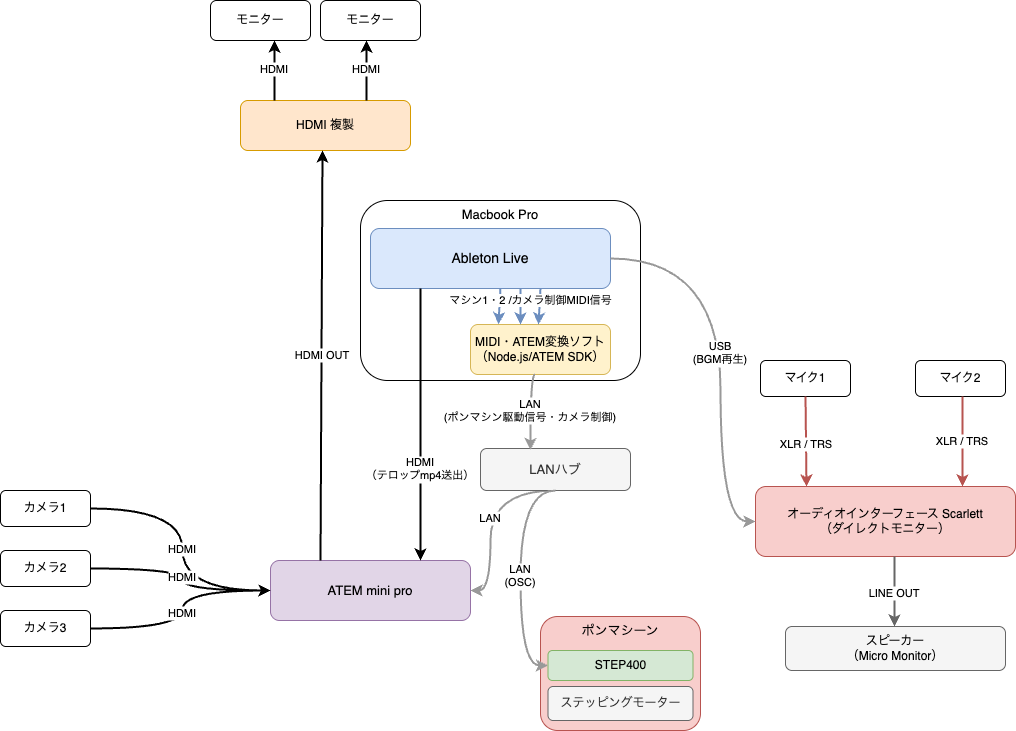

The diagram above was exported from draw.io. Its source (the exported page's mxGraphModel, read from the mxfile embedded in the PNG):
<mxGraphModel dx="1996" dy="2252" grid="1" gridSize="10" guides="1" tooltips="1" connect="1" arrows="1" fold="1" page="1" pageScale="1" pageWidth="827" pageHeight="1169" math="0" shadow="0">
  <root>
    <mxCell id="0" />
    <mxCell id="1" parent="0" />
    <mxCell id="2" value="Macbook Pro" style="rounded=1;whiteSpace=wrap;html=1;fillColor=#ffffff;strokeColor=#000000;fontSize=13;align=center;verticalAlign=top;horizontal=1;" vertex="1" parent="1">
      <mxGeometry x="830" y="440" width="280" height="180" as="geometry" />
    </mxCell>
    <mxCell id="3" value="Ableton Live" style="rounded=1;whiteSpace=wrap;html=1;fillColor=#dae8fc;strokeColor=#6c8ebf;fontSize=14;" vertex="1" parent="1">
      <mxGeometry x="840" y="468" width="240" height="60" as="geometry" />
    </mxCell>
    <mxCell id="4" value="MIDI・ATEM変換ソフト&lt;br&gt;（Node.js/ATEM SDK）" style="rounded=1;whiteSpace=wrap;html=1;fillColor=#fff2cc;strokeColor=#d6b656;fontSize=12;" vertex="1" parent="1">
      <mxGeometry x="940" y="564" width="140" height="50" as="geometry" />
    </mxCell>
    <mxCell id="5" value="オーディオインターフェース Scarlett&#10;（ダイレクトモニター）" style="rounded=1;whiteSpace=wrap;html=1;fillColor=#f8cecc;strokeColor=#b85450;fontSize=12;" vertex="1" parent="1">
      <mxGeometry x="1225" y="726" width="260" height="70" as="geometry" />
    </mxCell>
    <mxCell id="6" value="マイク1" style="rounded=1;whiteSpace=wrap;html=1;fillColor=#ffffff;strokeColor=#000000;fontSize=12;" vertex="1" parent="1">
      <mxGeometry x="1230" y="600" width="90" height="36" as="geometry" />
    </mxCell>
    <mxCell id="7" value="マイク2" style="rounded=1;whiteSpace=wrap;html=1;fillColor=#ffffff;strokeColor=#000000;fontSize=12;" vertex="1" parent="1">
      <mxGeometry x="1385" y="600" width="90" height="36" as="geometry" />
    </mxCell>
    <mxCell id="8" value="スピーカー&lt;br&gt;（Micro Monitor）" style="rounded=1;whiteSpace=wrap;html=1;fillColor=#f5f5f5;strokeColor=#666666;fontSize=12;" vertex="1" parent="1">
      <mxGeometry x="1255" y="866" width="220" height="44" as="geometry" />
    </mxCell>
    <mxCell id="9" value="ATEM mini pro" style="rounded=1;whiteSpace=wrap;html=1;fillColor=#e1d5e7;strokeColor=#9673a6;fontSize=13;" vertex="1" parent="1">
      <mxGeometry x="740" y="800" width="200" height="60" as="geometry" />
    </mxCell>
    <mxCell id="10" value="カメラ1" style="rounded=1;whiteSpace=wrap;html=1;fillColor=#ffffff;strokeColor=#000000;fontSize=12;" vertex="1" parent="1">
      <mxGeometry x="470" y="730" width="90" height="36" as="geometry" />
    </mxCell>
    <mxCell id="11" value="カメラ2" style="rounded=1;whiteSpace=wrap;html=1;fillColor=#ffffff;strokeColor=#000000;fontSize=12;" vertex="1" parent="1">
      <mxGeometry x="470" y="790" width="90" height="36" as="geometry" />
    </mxCell>
    <mxCell id="12" value="カメラ3" style="rounded=1;whiteSpace=wrap;html=1;fillColor=#ffffff;strokeColor=#000000;fontSize=12;" vertex="1" parent="1">
      <mxGeometry x="470" y="850" width="90" height="36" as="geometry" />
    </mxCell>
    <mxCell id="13" value="HDMI 複製" style="rounded=1;whiteSpace=wrap;html=1;fillColor=#ffe6cc;strokeColor=#d79b00;fontSize=12;" vertex="1" parent="1">
      <mxGeometry x="710" y="340" width="170" height="50" as="geometry" />
    </mxCell>
    <mxCell id="14" value="モニター" style="rounded=1;whiteSpace=wrap;html=1;fillColor=#ffffff;strokeColor=#000000;fontSize=12;" vertex="1" parent="1">
      <mxGeometry x="680" y="240" width="100" height="40" as="geometry" />
    </mxCell>
    <mxCell id="15" value="モニター" style="rounded=1;whiteSpace=wrap;html=1;fillColor=#ffffff;strokeColor=#000000;fontSize=12;" vertex="1" parent="1">
      <mxGeometry x="790" y="240" width="100" height="40" as="geometry" />
    </mxCell>
    <mxCell id="16" value="LAN" style="edgeStyle=elbowEdgeStyle;rounded=1;curved=1;endArrow=classic;strokeWidth=2;strokeColor=#999999;fontSize=11;exitX=0.5;exitY=1;exitDx=0;exitDy=0;" edge="1" parent="1" source="32" target="9">
      <mxGeometry x="-0.0007" relative="1" as="geometry">
        <Array as="points">
          <mxPoint x="960" y="780" />
        </Array>
        <mxPoint as="offset" />
      </mxGeometry>
    </mxCell>
    <mxCell id="17" value="HDMI&#10;（テロップmp4送出）" style="edgeStyle=elbowEdgeStyle;rounded=1;curved=1;endArrow=classic;strokeWidth=2;strokeColor=#000000;fontSize=11;" edge="1" parent="1" source="3" target="9">
      <mxGeometry x="0.3382" relative="1" as="geometry">
        <Array as="points">
          <mxPoint x="890" y="680" />
        </Array>
        <mxPoint as="offset" />
      </mxGeometry>
    </mxCell>
    <mxCell id="18" value="HDMI OUT" style="edgeStyle=elbowEdgeStyle;rounded=1;curved=1;endArrow=classic;strokeWidth=2;strokeColor=#000000;fontSize=11;" edge="1" parent="1">
      <mxGeometry relative="1" as="geometry">
        <mxPoint x="790.0000000000001" y="800" as="sourcePoint" />
        <mxPoint x="790.0000000000001" y="390" as="targetPoint" />
      </mxGeometry>
    </mxCell>
    <mxCell id="19" value="HDMI" style="edgeStyle=elbowEdgeStyle;rounded=1;curved=1;endArrow=classic;strokeWidth=2;strokeColor=#000000;fontSize=11;" edge="1" parent="1" source="13" target="14">
      <mxGeometry relative="1" as="geometry" />
    </mxCell>
    <mxCell id="20" value="HDMI" style="edgeStyle=elbowEdgeStyle;rounded=1;curved=1;endArrow=classic;strokeWidth=2;strokeColor=#000000;fontSize=11;" edge="1" parent="1" source="13" target="15">
      <mxGeometry relative="1" as="geometry" />
    </mxCell>
    <mxCell id="21" value="HDMI" style="edgeStyle=elbowEdgeStyle;rounded=1;curved=1;endArrow=classic;strokeWidth=2;strokeColor=#000000;fontSize=11;" edge="1" parent="1" source="10" target="9">
      <mxGeometry relative="1" as="geometry" />
    </mxCell>
    <mxCell id="22" value="HDMI" style="edgeStyle=elbowEdgeStyle;rounded=1;curved=1;endArrow=classic;strokeWidth=2;strokeColor=#000000;fontSize=11;" edge="1" parent="1" source="11" target="9">
      <mxGeometry relative="1" as="geometry" />
    </mxCell>
    <mxCell id="23" value="HDMI" style="edgeStyle=elbowEdgeStyle;rounded=1;curved=1;endArrow=classic;strokeWidth=2;strokeColor=#000000;fontSize=11;" edge="1" parent="1" source="12" target="9">
      <mxGeometry relative="1" as="geometry" />
    </mxCell>
    <mxCell id="24" value="XLR / TRS" style="edgeStyle=elbowEdgeStyle;rounded=1;curved=1;endArrow=classic;strokeWidth=2;strokeColor=#b85450;fontSize=11;" edge="1" parent="1" source="7" target="5">
      <mxGeometry relative="1" as="geometry" />
    </mxCell>
    <mxCell id="25" value="LINE OUT" style="edgeStyle=elbowEdgeStyle;rounded=1;curved=1;endArrow=classic;strokeWidth=2;strokeColor=#666666;fontSize=11;entryX=0.5;entryY=0;entryDx=0;entryDy=0;" edge="1" parent="1" source="5" target="8">
      <mxGeometry relative="1" as="geometry">
        <mxPoint x="1375" y="840" as="targetPoint" />
      </mxGeometry>
    </mxCell>
    <mxCell id="26" value="XLR / TRS" style="edgeStyle=elbowEdgeStyle;rounded=1;curved=1;endArrow=classic;strokeWidth=2;strokeColor=#b85450;fontSize=11;exitX=0.5;exitY=1;exitDx=0;exitDy=0;" edge="1" parent="1" source="6">
      <mxGeometry relative="1" as="geometry">
        <mxPoint x="1275" y="640" as="sourcePoint" />
        <mxPoint x="1275" y="726" as="targetPoint" />
      </mxGeometry>
    </mxCell>
    <mxCell id="27" value="USB&#10;(BGM再生)" style="edgeStyle=elbowEdgeStyle;rounded=1;curved=1;endArrow=classic;strokeWidth=2;strokeColor=#999999;fontSize=11;exitX=1;exitY=0.5;exitDx=0;exitDy=0;entryX=0;entryY=0.5;entryDx=0;entryDy=0;" edge="1" parent="1" source="3" target="5">
      <mxGeometry relative="1" as="geometry">
        <mxPoint x="990" y="585" as="sourcePoint" />
        <mxPoint x="950" y="840" as="targetPoint" />
        <Array as="points">
          <mxPoint x="1190" y="660" />
        </Array>
      </mxGeometry>
    </mxCell>
    <mxCell id="28" style="edgeStyle=elbowEdgeStyle;rounded=1;curved=1;endArrow=classic;strokeWidth=2;strokeColor=#6c8ebf;exitX=0.583;exitY=0.995;exitDx=0;exitDy=0;exitPerimeter=0;entryX=0.214;entryY=-0.005;entryDx=0;entryDy=0;entryPerimeter=0;" edge="1" parent="1" target="4">
      <mxGeometry relative="1" as="geometry">
        <mxPoint x="969.8999999999999" y="527.9999999999999" as="sourcePoint" />
        <mxPoint x="970.11" y="550.3" as="targetPoint" />
      </mxGeometry>
    </mxCell>
    <mxCell id="29" style="edgeStyle=elbowEdgeStyle;rounded=1;curved=1;endArrow=classic;strokeWidth=2;strokeColor=#6c8ebf;exitX=0.834;exitY=1.003;exitDx=0;exitDy=0;exitPerimeter=0;entryX=0.5;entryY=0;entryDx=0;entryDy=0;" edge="1" parent="1" target="4">
      <mxGeometry relative="1" as="geometry">
        <mxPoint x="1009.9399999999999" y="528.1800000000001" as="sourcePoint" />
        <mxPoint x="1009.9" y="550" as="targetPoint" />
      </mxGeometry>
    </mxCell>
    <mxCell id="30" value="" style="edgeStyle=elbowEdgeStyle;rounded=1;curved=1;endArrow=classic;strokeWidth=2;strokeColor=#6c8ebf;elbow=vertical;" edge="1" parent="1" source="3" target="4">
      <mxGeometry x="-0.021" relative="1" as="geometry">
        <Array as="points">
          <mxPoint x="990" y="540" />
        </Array>
        <mxPoint as="offset" />
      </mxGeometry>
    </mxCell>
    <mxCell id="31" value="&lt;span style=&quot;color: rgb(0, 0, 0); font-size: 11px; background-color: rgb(255, 255, 255);&quot;&gt;マシン1・2 /カメラ制御MIDI信号&lt;/span&gt;" style="text;html=1;align=center;verticalAlign=middle;resizable=0;points=[];autosize=1;strokeColor=none;fillColor=none;" vertex="1" parent="1">
      <mxGeometry x="905" y="525" width="190" height="30" as="geometry" />
    </mxCell>
    <mxCell id="32" value="LANハブ" style="rounded=1;whiteSpace=wrap;html=1;fillColor=#f5f5f5;strokeColor=#666666;fontSize=13;fontColor=#333333;" vertex="1" parent="1">
      <mxGeometry x="950" y="688" width="150" height="42" as="geometry" />
    </mxCell>
    <mxCell id="33" value="LAN&#10;(ポンマシン駆動信号・カメラ制御)" style="edgeStyle=elbowEdgeStyle;rounded=1;curved=1;endArrow=classic;strokeWidth=2;strokeColor=#999999;fontSize=11;exitX=0.46;exitY=1;exitDx=0;exitDy=0;exitPerimeter=0;entryX=0.331;entryY=0.034;entryDx=0;entryDy=0;entryPerimeter=0;" edge="1" parent="1" source="4" target="32">
      <mxGeometry relative="1" as="geometry">
        <mxPoint x="1035" y="722" as="sourcePoint" />
        <mxPoint x="980" y="680" as="targetPoint" />
        <Array as="points">
          <mxPoint x="1000" y="630" />
        </Array>
      </mxGeometry>
    </mxCell>
    <mxCell id="34" value="ポンマシーン" style="rounded=1;whiteSpace=wrap;html=1;fillColor=#f8cecc;strokeColor=#b85450;fontSize=13;align=center;verticalAlign=top;horizontal=1;" vertex="1" parent="1">
      <mxGeometry x="1010" y="856" width="160" height="114" as="geometry" />
    </mxCell>
    <mxCell id="35" value="ステッピングモーター" style="rounded=1;whiteSpace=wrap;html=1;fillColor=#f5f5f5;strokeColor=#666666;fontSize=12;fontColor=#333333;" vertex="1" parent="1">
      <mxGeometry x="1017.5" y="926" width="145" height="34" as="geometry" />
    </mxCell>
    <mxCell id="36" value="STEP400" style="rounded=1;whiteSpace=wrap;html=1;fillColor=#d5e8d4;strokeColor=#82b366;fontSize=12;" vertex="1" parent="1">
      <mxGeometry x="1017.5" y="890" width="145" height="30" as="geometry" />
    </mxCell>
    <mxCell id="37" value="LAN&#10;(OSC)" style="edgeStyle=elbowEdgeStyle;rounded=1;curved=1;endArrow=classic;strokeWidth=2;strokeColor=#999999;fontSize=11;exitX=0.5;exitY=1;exitDx=0;exitDy=0;entryX=0;entryY=0.5;entryDx=0;entryDy=0;" edge="1" parent="1" source="32" target="36">
      <mxGeometry relative="1" as="geometry">
        <mxPoint x="1025" y="760" as="sourcePoint" />
        <mxPoint x="1080" y="850" as="targetPoint" />
        <Array as="points">
          <mxPoint x="990" y="820" />
        </Array>
      </mxGeometry>
    </mxCell>
  </root>
</mxGraphModel>